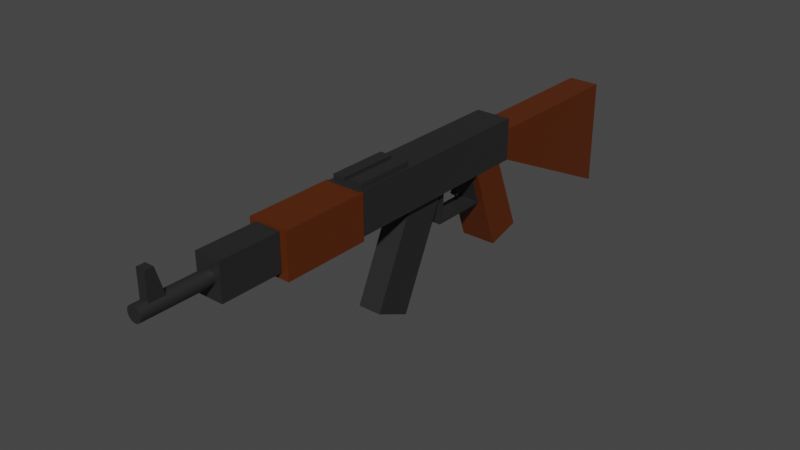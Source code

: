 # Source: AKM.blend  (saved by Blender 3.2.14; exported with 4.5.12 LTS)
import bpy
from mathutils import Matrix  # noqa: F401  (used for matrix-valued properties, if any)

bpy.ops.wm.read_factory_settings(use_empty=True)
scene = bpy.context.scene
scene.name = 'Scene'

# ---- collections
col_collection = bpy.data.collections.new('Collection'); scene.collection.children.link(col_collection)

# ---- materials (node trees are filled in below, after node groups)
mat_material = bpy.data.materials.new('Material')
mat_material.alpha_threshold = 0.0
mat_material.use_transparent_shadow = False
mat_material.line_color = (0.0, 0.0, 0.0, 1.0)
mat_material_001 = bpy.data.materials.new('Material.001')
mat_material_001.use_transparent_shadow = False
mat_material_009 = bpy.data.materials.new('Material.009')
mat_material_009.use_transparent_shadow = False
mat_material_002 = bpy.data.materials.new('Material.002')
mat_material_002.use_transparent_shadow = False
mat_material_010 = bpy.data.materials.new('Material.010')
mat_material_010.use_transparent_shadow = False
mat_material_007 = bpy.data.materials.new('Material.007')
mat_material_007.use_transparent_shadow = False
mat_material_008 = bpy.data.materials.new('Material.008')
mat_material_008.use_transparent_shadow = False
mat_material_003 = bpy.data.materials.new('Material.003')
mat_material_003.use_transparent_shadow = False
mat_material_004 = bpy.data.materials.new('Material.004')
mat_material_004.use_transparent_shadow = False
mat_material_005 = bpy.data.materials.new('Material.005')
mat_material_005.use_transparent_shadow = False
mat_material_006 = bpy.data.materials.new('Material.006')
mat_material_006.use_transparent_shadow = False
mat_material_011 = bpy.data.materials.new('Material.011')
mat_material_011.use_transparent_shadow = False

# ---- material node trees
mat_material.use_nodes = True; mat_material.node_tree.nodes.clear()
_N = mat_material.node_tree.nodes; _L = mat_material.node_tree.links
n0 = _N.new('ShaderNodeOutputMaterial'); n0.name = 'Material Output'; n0.location = (300, 300)
n1 = _N.new('ShaderNodeBsdfPrincipled'); n1.name = 'Principled BSDF'; n1.location = (10, 300)
n1.distribution = 'GGX'
n1.subsurface_method = 'RANDOM_WALK_SKIN'
n1.inputs[0].default_value = (0.09694, 0.01865, 0.0, 1.0)
n1.inputs[2].default_value = 0.4
n1.inputs[3].default_value = 1.45
n1.inputs[27].default_value = (0.0, 0.0, 0.0, 1.0)
n1.inputs[28].default_value = 1.0
_L.new(n1.outputs[0], n0.inputs[0])
n0.is_active_output = True
mat_material_001.use_nodes = True; mat_material_001.node_tree.nodes.clear()
_N = mat_material_001.node_tree.nodes; _L = mat_material_001.node_tree.links
n0 = _N.new('ShaderNodeBsdfPrincipled'); n0.name = 'Principled BSDF'; n0.location = (10, 300)
n0.distribution = 'GGX'
n0.subsurface_method = 'RANDOM_WALK_SKIN'
n0.inputs[0].default_value = (0.01945, 0.01945, 0.01945, 1.0)
n0.inputs[3].default_value = 1.45
n0.inputs[27].default_value = (0.0, 0.0, 0.0, 1.0)
n0.inputs[28].default_value = 1.0
n1 = _N.new('ShaderNodeOutputMaterial'); n1.name = 'Material Output'; n1.location = (300, 300)
_L.new(n0.outputs[0], n1.inputs[0])
n1.is_active_output = True
mat_material_009.use_nodes = True; mat_material_009.node_tree.nodes.clear()
_N = mat_material_009.node_tree.nodes; _L = mat_material_009.node_tree.links
n0 = _N.new('ShaderNodeBsdfPrincipled'); n0.name = 'Principled BSDF'; n0.location = (10, 300)
n0.distribution = 'GGX'
n0.subsurface_method = 'RANDOM_WALK_SKIN'
n0.inputs[0].default_value = (0.09694, 0.01865, 0.0, 1.0)
n0.inputs[3].default_value = 1.45
n0.inputs[27].default_value = (0.0, 0.0, 0.0, 1.0)
n0.inputs[28].default_value = 1.0
n1 = _N.new('ShaderNodeOutputMaterial'); n1.name = 'Material Output'; n1.location = (300, 300)
_L.new(n0.outputs[0], n1.inputs[0])
n1.is_active_output = True
mat_material_002.use_nodes = True; mat_material_002.node_tree.nodes.clear()
_N = mat_material_002.node_tree.nodes; _L = mat_material_002.node_tree.links
n0 = _N.new('ShaderNodeBsdfPrincipled'); n0.name = 'Principled BSDF'; n0.location = (10, 300)
n0.distribution = 'GGX'
n0.subsurface_method = 'RANDOM_WALK_SKIN'
n0.inputs[0].default_value = (0.01945, 0.01945, 0.01945, 1.0)
n0.inputs[3].default_value = 1.45
n0.inputs[27].default_value = (0.0, 0.0, 0.0, 1.0)
n0.inputs[28].default_value = 1.0
n1 = _N.new('ShaderNodeOutputMaterial'); n1.name = 'Material Output'; n1.location = (300, 300)
_L.new(n0.outputs[0], n1.inputs[0])
n1.is_active_output = True
mat_material_010.use_nodes = True; mat_material_010.node_tree.nodes.clear()
_N = mat_material_010.node_tree.nodes; _L = mat_material_010.node_tree.links
n0 = _N.new('ShaderNodeBsdfPrincipled'); n0.name = 'Principled BSDF'; n0.location = (10, 300)
n0.distribution = 'GGX'
n0.subsurface_method = 'RANDOM_WALK_SKIN'
n0.inputs[0].default_value = (0.09694, 0.01865, 0.0, 1.0)
n0.inputs[3].default_value = 1.45
n0.inputs[27].default_value = (0.0, 0.0, 0.0, 1.0)
n0.inputs[28].default_value = 1.0
n1 = _N.new('ShaderNodeOutputMaterial'); n1.name = 'Material Output'; n1.location = (300, 300)
_L.new(n0.outputs[0], n1.inputs[0])
n1.is_active_output = True
mat_material_007.use_nodes = True; mat_material_007.node_tree.nodes.clear()
_N = mat_material_007.node_tree.nodes; _L = mat_material_007.node_tree.links
n0 = _N.new('ShaderNodeBsdfPrincipled'); n0.name = 'Principled BSDF'; n0.location = (10, 300)
n0.distribution = 'GGX'
n0.subsurface_method = 'RANDOM_WALK_SKIN'
n0.inputs[0].default_value = (0.01945, 0.01945, 0.01945, 1.0)
n0.inputs[3].default_value = 1.45
n0.inputs[27].default_value = (0.0, 0.0, 0.0, 1.0)
n0.inputs[28].default_value = 1.0
n1 = _N.new('ShaderNodeOutputMaterial'); n1.name = 'Material Output'; n1.location = (300, 300)
_L.new(n0.outputs[0], n1.inputs[0])
n1.is_active_output = True
mat_material_008.use_nodes = True; mat_material_008.node_tree.nodes.clear()
_N = mat_material_008.node_tree.nodes; _L = mat_material_008.node_tree.links
n0 = _N.new('ShaderNodeBsdfPrincipled'); n0.name = 'Principled BSDF'; n0.location = (10, 300)
n0.distribution = 'GGX'
n0.subsurface_method = 'RANDOM_WALK_SKIN'
n0.inputs[0].default_value = (0.01945, 0.01945, 0.01945, 1.0)
n0.inputs[3].default_value = 1.45
n0.inputs[27].default_value = (0.0, 0.0, 0.0, 1.0)
n0.inputs[28].default_value = 1.0
n1 = _N.new('ShaderNodeOutputMaterial'); n1.name = 'Material Output'; n1.location = (300, 300)
_L.new(n0.outputs[0], n1.inputs[0])
n1.is_active_output = True
mat_material_003.use_nodes = True; mat_material_003.node_tree.nodes.clear()
_N = mat_material_003.node_tree.nodes; _L = mat_material_003.node_tree.links
n0 = _N.new('ShaderNodeBsdfPrincipled'); n0.name = 'Principled BSDF'; n0.location = (10, 300)
n0.distribution = 'GGX'
n0.subsurface_method = 'RANDOM_WALK_SKIN'
n0.inputs[0].default_value = (0.01945, 0.01945, 0.01945, 1.0)
n0.inputs[3].default_value = 1.45
n0.inputs[27].default_value = (0.0, 0.0, 0.0, 1.0)
n0.inputs[28].default_value = 1.0
n1 = _N.new('ShaderNodeOutputMaterial'); n1.name = 'Material Output'; n1.location = (300, 300)
_L.new(n0.outputs[0], n1.inputs[0])
n1.is_active_output = True
mat_material_004.use_nodes = True; mat_material_004.node_tree.nodes.clear()
_N = mat_material_004.node_tree.nodes; _L = mat_material_004.node_tree.links
n0 = _N.new('ShaderNodeBsdfPrincipled'); n0.name = 'Principled BSDF'; n0.location = (10, 300)
n0.distribution = 'GGX'
n0.subsurface_method = 'RANDOM_WALK_SKIN'
n0.inputs[0].default_value = (0.01945, 0.01945, 0.01945, 1.0)
n0.inputs[3].default_value = 1.45
n0.inputs[27].default_value = (0.0, 0.0, 0.0, 1.0)
n0.inputs[28].default_value = 1.0
n1 = _N.new('ShaderNodeOutputMaterial'); n1.name = 'Material Output'; n1.location = (300, 300)
_L.new(n0.outputs[0], n1.inputs[0])
n1.is_active_output = True
mat_material_005.use_nodes = True; mat_material_005.node_tree.nodes.clear()
_N = mat_material_005.node_tree.nodes; _L = mat_material_005.node_tree.links
n0 = _N.new('ShaderNodeBsdfPrincipled'); n0.name = 'Principled BSDF'; n0.location = (10, 300)
n0.distribution = 'GGX'
n0.subsurface_method = 'RANDOM_WALK_SKIN'
n0.inputs[0].default_value = (0.01945, 0.01945, 0.01945, 1.0)
n0.inputs[3].default_value = 1.45
n0.inputs[27].default_value = (0.0, 0.0, 0.0, 1.0)
n0.inputs[28].default_value = 1.0
n1 = _N.new('ShaderNodeOutputMaterial'); n1.name = 'Material Output'; n1.location = (300, 300)
_L.new(n0.outputs[0], n1.inputs[0])
n1.is_active_output = True
mat_material_006.use_nodes = True; mat_material_006.node_tree.nodes.clear()
_N = mat_material_006.node_tree.nodes; _L = mat_material_006.node_tree.links
n0 = _N.new('ShaderNodeBsdfPrincipled'); n0.name = 'Principled BSDF'; n0.location = (10, 300)
n0.distribution = 'GGX'
n0.subsurface_method = 'RANDOM_WALK_SKIN'
n0.inputs[0].default_value = (0.01945, 0.01945, 0.01945, 1.0)
n0.inputs[3].default_value = 1.45
n0.inputs[27].default_value = (0.0, 0.0, 0.0, 1.0)
n0.inputs[28].default_value = 1.0
n1 = _N.new('ShaderNodeOutputMaterial'); n1.name = 'Material Output'; n1.location = (300, 300)
_L.new(n0.outputs[0], n1.inputs[0])
n1.is_active_output = True
mat_material_011.use_nodes = True; mat_material_011.node_tree.nodes.clear()
_N = mat_material_011.node_tree.nodes; _L = mat_material_011.node_tree.links
n0 = _N.new('ShaderNodeBsdfPrincipled'); n0.name = 'Principled BSDF'; n0.location = (10, 300)
n0.distribution = 'GGX'
n0.subsurface_method = 'RANDOM_WALK_SKIN'
n0.inputs[0].default_value = (0.01945, 0.01945, 0.01945, 1.0)
n0.inputs[3].default_value = 1.45
n0.inputs[27].default_value = (0.0, 0.0, 0.0, 1.0)
n0.inputs[28].default_value = 1.0
n1 = _N.new('ShaderNodeOutputMaterial'); n1.name = 'Material Output'; n1.location = (300, 300)
_L.new(n0.outputs[0], n1.inputs[0])
n1.is_active_output = True

# ---- world
world_world = bpy.data.worlds.new('World'); scene.world = world_world
world_world.use_nodes = True; world_world.node_tree.nodes.clear()
_N = world_world.node_tree.nodes; _L = world_world.node_tree.links
n0 = _N.new('ShaderNodeOutputWorld'); n0.name = 'World Output'; n0.location = (300, 300)
n1 = _N.new('ShaderNodeBackground'); n1.name = 'Background'; n1.location = (10, 300)
n1.inputs[0].default_value = (0.05088, 0.05088, 0.05088, 1.0)
_L.new(n1.outputs[0], n0.inputs[0])
n0.is_active_output = True
world_world.color = (0.05088, 0.05088, 0.05088)
world_world.use_sun_shadow = False
world_world.sun_shadow_jitter_overblur = 0.0

# ---- meshes
me_cube = bpy.data.meshes.new('Cube')
me_cube.from_pydata([(1.0, 1.0, 1.0), (1.0, 1.0, -1.0), (1.0, -1.0, 1.0), (1.0, -1.0, 0.4605), (-1.0, 1.0, 1.0), (-1.0, 1.0, -1.0), (-1.0, -1.0, 1.0), (-1.0, -1.0, 0.4605), (-1.14, -3.524, 0.4509), (-1.14, -3.524, 1.225), (-1.14, -0.9839, 0.4509), (-1.14, -0.9839, 1.225), (1.14, -3.524, 0.4509), (1.14, -3.524, 1.225), (1.14, -0.9839, 0.4509), (1.14, -0.9839, 1.225), (-1.272, -4.565, 0.3991), (-1.272, -4.565, 1.222), (-1.272, -3.501, 0.3991), (-1.272, -3.501, 1.222), (1.272, -4.565, 0.3991), (1.272, -4.565, 1.222), (1.272, -3.501, 0.3991), (1.272, -3.501, 1.222), (-0.8256, -5.31, 0.5131), (-0.8256, -5.31, 1.179), (-0.8256, -4.49, 0.5131), (-0.8256, -4.49, 1.179), (0.8256, -5.31, 0.5131), (0.8256, -5.31, 1.179), (0.8256, -4.49, 0.5131), (0.8256, -4.49, 1.179), (-1.14, -1.194, -1.082), (-1.14, -1.555, 0.4531), (-1.14, -0.7771, -0.9124), (-1.14, -1.138, 0.453), (1.14, -1.194, -1.082), (1.14, -1.555, 0.4531), (1.14, -0.7771, -0.9124), (1.14, -1.138, 0.4485), (-0.6862, -2.122, -0.1908), (-0.6862, -2.122, 0.4652), (-0.6862, -1.37, -0.1908), (-0.6862, -1.505, 0.4652), (0.6862, -2.122, -0.1908), (0.6862, -2.122, 0.4652), (0.6862, -1.37, -0.1908), (0.6862, -1.505, 0.4652), (-0.6862, -2.062, 0.4069), (-0.6862, -2.062, -0.1326), (-0.6862, -1.444, -0.1326), (-0.6862, -1.555, 0.4069), (0.6862, -1.555, 0.4069), (0.6862, -2.062, -0.1326), (0.6862, -2.062, 0.4069), (0.6862, -1.444, -0.1326), (-0.1715, -1.729, 0.1056), (-0.1715, -1.575, 0.4461), (-0.1715, -1.679, 0.04216), (-0.1715, -1.525, 0.3827), (0.1715, -1.729, 0.1056), (0.1715, -1.575, 0.4461), (0.1715, -1.679, 0.04216), (0.1715, -1.525, 0.3827), (0.0, -5.291, 0.993), (0.0, -6.134, 0.993), (0.0925, -5.291, 0.9904), (0.0925, -6.134, 0.9904), (0.1815, -5.291, 0.9826), (0.1815, -6.134, 0.9826), (0.2634, -5.291, 0.97), (0.2634, -6.134, 0.97), (0.3353, -5.291, 0.953), (0.3353, -6.134, 0.953), (0.3943, -5.291, 0.9324), (0.3943, -6.134, 0.9324), (0.4381, -5.291, 0.9088), (0.4381, -6.134, 0.9088), (0.4651, -5.291, 0.8832), (0.4651, -6.134, 0.8832), (0.4742, -5.291, 0.8565), (0.4742, -6.134, 0.8565), (0.4651, -5.291, 0.8299), (0.4651, -6.134, 0.8299), (0.4381, -5.291, 0.8043), (0.4381, -6.134, 0.8043), (0.3943, -5.291, 0.7807), (0.3943, -6.134, 0.7807), (0.3353, -5.291, 0.76), (0.3353, -6.134, 0.76), (0.2634, -5.291, 0.7431), (0.2634, -6.134, 0.7431), (0.1815, -5.291, 0.7305), (0.1815, -6.134, 0.7305), (0.0925, -5.291, 0.7227), (0.0925, -6.134, 0.7227), (-4.145e-08, -5.291, 0.7201), (-4.145e-08, -6.134, 0.7201), (-0.0925, -5.291, 0.7227), (-0.0925, -6.134, 0.7227), (-0.1815, -5.291, 0.7305), (-0.1815, -6.134, 0.7305), (-0.2634, -5.291, 0.7431), (-0.2634, -6.134, 0.7431), (-0.3353, -5.291, 0.76), (-0.3353, -6.134, 0.76), (-0.3943, -5.291, 0.7807), (-0.3943, -6.134, 0.7807), (-0.4381, -5.291, 0.8043), (-0.4381, -6.134, 0.8043), (-0.4651, -5.291, 0.8299), (-0.4651, -6.134, 0.8299), (-0.4742, -5.291, 0.8565), (-0.4742, -6.134, 0.8565), (-0.4651, -5.291, 0.8832), (-0.4651, -6.134, 0.8832), (-0.4381, -5.291, 0.9088), (-0.4381, -6.134, 0.9088), (-0.3943, -5.291, 0.9324), (-0.3943, -6.134, 0.9324), (-0.3353, -5.291, 0.953), (-0.3353, -6.134, 0.953), (-0.2634, -5.291, 0.97), (-0.2634, -6.134, 0.97), (-0.1815, -5.291, 0.9826), (-0.1815, -6.134, 0.9826), (-0.0925, -5.291, 0.9904), (-0.0925, -6.134, 0.9904), (-0.2951, -6.02, 0.9308), (-0.2951, -6.02, 1.449), (-0.2951, -5.821, 0.9308), (-0.2951, -5.821, 0.9317), (0.2951, -6.02, 0.9308), (0.2951, -6.02, 1.449), (0.2951, -5.821, 0.9308), (0.2951, -5.821, 0.9317), (-0.2951, -5.92, 0.9308), (-0.2951, -5.92, 1.449), (0.2951, -5.92, 0.9308), (0.2951, -5.92, 1.449), (-0.9818, -3.469, 1.208), (-0.9818, -3.469, 1.325), (-0.9818, -2.744, 1.208), (-0.9818, -2.744, 1.325), (0.9818, -3.469, 1.208), (0.9818, -3.469, 1.325), (0.9818, -2.744, 1.208), (0.9818, -2.744, 1.325), (-0.208, -2.744, 1.208), (-0.208, -2.744, 1.265), (-0.208, -3.469, 1.208), (-0.208, -3.469, 1.265), (0.18, -2.744, 1.265), (0.18, -3.469, 1.208), (0.18, -2.744, 1.208), (0.18, -3.469, 1.265), (-0.2103, -2.744, 1.208), (-0.2103, -3.469, 1.325), (-0.2103, -2.744, 1.325), (-0.2103, -3.469, 1.208), (0.1826, -2.744, 1.325), (0.1826, -3.469, 1.208), (0.1826, -2.744, 1.208), (0.1826, -3.469, 1.325)], [], [(0, 4, 6, 2), (3, 2, 6, 7), (7, 6, 4, 5), (5, 1, 3, 7), (1, 0, 2, 3), (5, 4, 0, 1), (8, 9, 11, 10), (10, 11, 15, 14), (14, 15, 13, 12), (12, 13, 9, 8), (10, 14, 12, 8), (15, 11, 9, 13), (16, 17, 19, 18), (18, 19, 23, 22), (22, 23, 21, 20), (20, 21, 17, 16), (18, 22, 20, 16), (23, 19, 17, 21), (24, 25, 27, 26), (26, 27, 31, 30), (30, 31, 29, 28), (28, 29, 25, 24), (26, 30, 28, 24), (31, 27, 25, 29), (32, 33, 35, 34), (34, 35, 39, 38), (38, 39, 37, 36), (36, 37, 33, 32), (34, 38, 36, 32), (39, 35, 33, 37), (40, 41, 43, 51, 48, 49), (43, 42, 40, 49, 50, 51), (42, 43, 47, 46), (52, 47, 45, 54), (54, 45, 44, 46, 47, 52, 55, 53), (44, 45, 41, 40), (42, 46, 44, 40), (47, 43, 41, 45), (51, 50, 55, 52), (48, 54, 53, 49), (50, 49, 53, 55), (48, 51, 52, 54), (56, 57, 59, 58), (58, 59, 63, 62), (62, 63, 61, 60), (60, 61, 57, 56), (58, 62, 60, 56), (63, 59, 57, 61), (64, 65, 67, 66), (66, 67, 69, 68), (68, 69, 71, 70), (70, 71, 73, 72), (72, 73, 75, 74), (74, 75, 77, 76), (76, 77, 79, 78), (78, 79, 81, 80), (80, 81, 83, 82), (82, 83, 85, 84), (84, 85, 87, 86), (86, 87, 89, 88), (88, 89, 91, 90), (90, 91, 93, 92), (92, 93, 95, 94), (94, 95, 97, 96), (96, 97, 99, 98), (98, 99, 101, 100), (100, 101, 103, 102), (102, 103, 105, 104), (104, 105, 107, 106), (106, 107, 109, 108), (108, 109, 111, 110), (110, 111, 113, 112), (112, 113, 115, 114), (114, 115, 117, 116), (116, 117, 119, 118), (118, 119, 121, 120), (120, 121, 123, 122), (122, 123, 125, 124), (67, 65, 127, 125, 123, 121, 119, 117, 115, 113, 111, 109, 107, 105, 103, 101, 99, 97, 95, 93, 91, 89, 87, 85, 83, 81, 79, 77, 75, 73, 71, 69), (124, 125, 127, 126), (126, 127, 65, 64), (64, 66, 68, 70, 72, 74, 76, 78, 80, 82, 84, 86, 88, 90, 92, 94, 96, 98, 100, 102, 104, 106, 108, 110, 112, 114, 116, 118, 120, 122, 124, 126), (136, 137, 131, 130), (130, 131, 135, 134), (138, 139, 133, 132), (132, 133, 129, 128), (136, 138, 132, 128), (139, 137, 129, 133), (135, 131, 137, 139), (130, 134, 138, 136), (134, 135, 139, 138), (128, 129, 137, 136), (140, 141, 143, 142), (162, 160, 147, 146), (146, 147, 145, 144), (159, 157, 141, 140), (162, 146, 144, 161), (158, 143, 141, 157), (152, 149, 151, 155), (156, 148, 150, 159), (153, 155, 151, 150), (156, 158, 149, 148), (161, 163, 155, 153), (160, 152, 155, 163), (148, 154, 153, 150), (148, 149, 152, 154), (142, 143, 158, 156), (142, 156, 159, 140), (149, 158, 157, 151), (150, 151, 157, 159), (147, 160, 163, 145), (144, 145, 163, 161), (154, 162, 161, 153), (154, 152, 160, 162)])
me_cube.polygons.foreach_set('material_index', [0, 0, 0, 0, 0, 0, 1, 1, 1, 1, 1, 1, 2, 2, 2, 2, 2, 2, 3, 3, 3, 3, 3, 3, 4, 4, 4, 4, 4, 4, 5, 5, 5, 5, 5, 5, 5, 5, 5, 5, 5, 5, 6, 6, 6, 6, 6, 6, 7, 7, 7, 7, 7, 7, 7, 7, 7, 7, 7, 7, 7, 7, 7, 7, 7, 7, 7, 7, 7, 7, 7, 7, 7, 7, 7, 7, 7, 7, 7, 7, 7, 7, 8, 8, 8, 8, 8, 8, 8, 8, 8, 8, 9, 9, 9, 9, 9, 9, 9, 9, 9, 9, 9, 9, 9, 9, 9, 9, 9, 9, 9, 9, 9, 9])
_uv = me_cube.uv_layers.new(name='UVMap')
_uv.uv.foreach_set('vector', [0.625, 0.5, 0.875, 0.5, 0.875, 0.75, 0.625, 0.75, 0.375, 0.75, 0.625, 0.75, 0.625, 1.0, 0.375, 1.0, 0.375, 0.0, 0.625, 0.0, 0.625, 0.25, 0.375, 0.25, 0.125, 0.5, 0.375, 0.5, 0.375, 0.75, 0.125, 0.75, 0.375, 0.5, 0.625, 0.5, 0.625, 0.75, 0.375, 0.75, 0.375, 0.25, 0.625, 0.25, 0.625, 0.5, 0.375, 0.5, 0.375, 0.0, 0.625, 0.0, 0.625, 0.25, 0.375, 0.25, 0.375, 0.25, 0.625, 0.25, 0.625, 0.5, 0.375, 0.5, 0.375, 0.5, 0.625, 0.5, 0.625, 0.75, 0.375, 0.75, 0.375, 0.75, 0.625, 0.75, 0.625, 1.0, 0.375, 1.0, 0.125, 0.5, 0.375, 0.5, 0.375, 0.75, 0.125, 0.75, 0.625, 0.5, 0.875, 0.5, 0.875, 0.75, 0.625, 0.75, 0.375, 0.0, 0.625, 0.0, 0.625, 0.25, 0.375, 0.25, 0.375, 0.25, 0.625, 0.25, 0.625, 0.5, 0.375, 0.5, 0.375, 0.5, 0.625, 0.5, 0.625, 0.75, 0.375, 0.75, 0.375, 0.75, 0.625, 0.75, 0.625, 1.0, 0.375, 1.0, 0.125, 0.5, 0.375, 0.5, 0.375, 0.75, 0.125, 0.75, 0.625, 0.5, 0.875, 0.5, 0.875, 0.75, 0.625, 0.75, 0.375, 0.0, 0.625, 0.0, 0.625, 0.25, 0.375, 0.25, 0.375, 0.25, 0.625, 0.25, 0.625, 0.5, 0.375, 0.5, 0.375, 0.5, 0.625, 0.5, 0.625, 0.75, 0.375, 0.75, 0.375, 0.75, 0.625, 0.75, 0.625, 1.0, 0.375, 1.0, 0.125, 0.5, 0.375, 0.5, 0.375, 0.75, 0.125, 0.75, 0.625, 0.5, 0.875, 0.5, 0.875, 0.75, 0.625, 0.75, 0.375, 0.0, 0.625, 0.0, 0.625, 0.25, 0.375, 0.25, 0.375, 0.25, 0.625, 0.25, 0.625, 0.5, 0.375, 0.5, 0.375, 0.5, 0.625, 0.5, 0.625, 0.75, 0.375, 0.75, 0.375, 0.75, 0.625, 0.75, 0.625, 1.0, 0.375, 1.0, 0.125, 0.5, 0.375, 0.5, 0.375, 0.75, 0.125, 0.75, 0.625, 0.5, 0.875, 0.5, 0.875, 0.75, 0.625, 0.75, 0.375, 0.0, 0.625, 0.0, 0.625, 0.25, 0.6028, 0.2264, 0.6028, 0.0235, 0.3972, 0.02083, 0.625, 0.25, 0.375, 0.25, 0.375, 0.0, 0.3972, 0.02083, 0.3972, 0.2291, 0.6028, 0.2264, 0.375, 0.25, 0.625, 0.25, 0.625, 0.5, 0.375, 0.5, 0.6028, 0.5236, 0.625, 0.5, 0.625, 0.75, 0.6028, 0.7265, 0.6028, 0.7265, 0.625, 0.75, 0.375, 0.75, 0.375, 0.5, 0.625, 0.5, 0.6028, 0.5236, 0.3972, 0.5209, 0.3972, 0.7292, 0.375, 0.75, 0.625, 0.75, 0.625, 1.0, 0.375, 1.0, 0.125, 0.5, 0.375, 0.5, 0.375, 0.75, 0.125, 0.75, 0.625, 0.5, 0.875, 0.5, 0.875, 0.75, 0.625, 0.75, 0.625, 0.3101, 0.375, 0.3101, 0.375, 0.4399, 0.625, 0.4399, 0.625, 0.9399, 0.625, 0.8101, 0.375, 0.8101, 0.375, 0.9399, 0.1851, 0.5, 0.1851, 0.75, 0.3149, 0.75, 0.3149, 0.5, 0.8149, 0.75, 0.8149, 0.5, 0.6851, 0.5, 0.6851, 0.75, 0.375, 0.0, 0.625, 0.0, 0.625, 0.25, 0.375, 0.25, 0.375, 0.25, 0.625, 0.25, 0.625, 0.5, 0.375, 0.5, 0.375, 0.5, 0.625, 0.5, 0.625, 0.75, 0.375, 0.75, 0.375, 0.75, 0.625, 0.75, 0.625, 1.0, 0.375, 1.0, 0.125, 0.5, 0.375, 0.5, 0.375, 0.75, 0.125, 0.75, 0.625, 0.5, 0.875, 0.5, 0.875, 0.75, 0.625, 0.75, 1.0, 0.5, 1.0, 1.0, 0.9688, 1.0, 0.9688, 0.5, 0.9688, 0.5, 0.9688, 1.0, 0.9375, 1.0, 0.9375, 0.5, 0.9375, 0.5, 0.9375, 1.0, 0.9062, 1.0, 0.9062, 0.5, 0.9062, 0.5, 0.9062, 1.0, 0.875, 1.0, 0.875, 0.5, 0.875, 0.5, 0.875, 1.0, 0.8438, 1.0, 0.8438, 0.5, 0.8438, 0.5, 0.8438, 1.0, 0.8125, 1.0, 0.8125, 0.5, 0.8125, 0.5, 0.8125, 1.0, 0.7812, 1.0, 0.7812, 0.5, 0.7812, 0.5, 0.7812, 1.0, 0.75, 1.0, 0.75, 0.5, 0.75, 0.5, 0.75, 1.0, 0.7188, 1.0, 0.7188, 0.5, 0.7188, 0.5, 0.7188, 1.0, 0.6875, 1.0, 0.6875, 0.5, 0.6875, 0.5, 0.6875, 1.0, 0.6562, 1.0, 0.6562, 0.5, 0.6562, 0.5, 0.6562, 1.0, 0.625, 1.0, 0.625, 0.5, 0.625, 0.5, 0.625, 1.0, 0.5938, 1.0, 0.5938, 0.5, 0.5938, 0.5, 0.5938, 1.0, 0.5625, 1.0, 0.5625, 0.5, 0.5625, 0.5, 0.5625, 1.0, 0.5312, 1.0, 0.5312, 0.5, 0.5312, 0.5, 0.5312, 1.0, 0.5, 1.0, 0.5, 0.5, 0.5, 0.5, 0.5, 1.0, 0.4688, 1.0, 0.4688, 0.5, 0.4688, 0.5, 0.4688, 1.0, 0.4375, 1.0, 0.4375, 0.5, 0.4375, 0.5, 0.4375, 1.0, 0.4062, 1.0, 0.4062, 0.5, 0.4062, 0.5, 0.4062, 1.0, 0.375, 1.0, 0.375, 0.5, 0.375, 0.5, 0.375, 1.0, 0.3438, 1.0, 0.3438, 0.5, 0.3438, 0.5, 0.3438, 1.0, 0.3125, 1.0, 0.3125, 0.5, 0.3125, 0.5, 0.3125, 1.0, 0.2812, 1.0, 0.2812, 0.5, 0.2812, 0.5, 0.2812, 1.0, 0.25, 1.0, 0.25, 0.5, 0.25, 0.5, 0.25, 1.0, 0.2188, 1.0, 0.2188, 0.5, 0.2188, 0.5, 0.2188, 1.0, 0.1875, 1.0, 0.1875, 0.5, 0.1875, 0.5, 0.1875, 1.0, 0.1562, 1.0, 0.1562, 0.5, 0.1562, 0.5, 0.1562, 1.0, 0.125, 1.0, 0.125, 0.5, 0.125, 0.5, 0.125, 1.0, 0.09375, 1.0, 0.09375, 0.5, 0.09375, 0.5, 0.09375, 1.0, 0.0625, 1.0, 0.0625, 0.5, 0.2968, 0.4854, 0.25, 0.49, 0.2032, 0.4854, 0.1582, 0.4717, 0.1167, 0.4496, 0.08029, 0.4197, 0.05045, 0.3833, 0.02827, 0.3418, 0.01461, 0.2968, 0.01, 0.25, 0.01461, 0.2032, 0.02827, 0.1582, 0.05045, 0.1167, 0.08029, 0.08029, 0.1167, 0.05045, 0.1582, 0.02827, 0.2032, 0.01461, 0.25, 0.01, 0.2968, 0.01461, 0.3418, 0.02827, 0.3833, 0.05045, 0.4197, 0.08029, 0.4496, 0.1167, 0.4717, 0.1582, 0.4854, 0.2032, 0.49, 0.25, 0.4854, 0.2968, 0.4717, 0.3418, 0.4496, 0.3833, 0.4197, 0.4197, 0.3833, 0.4496, 0.3418, 0.4717, 0.0625, 0.5, 0.0625, 1.0, 0.03125, 1.0, 0.03125, 0.5, 0.03125, 0.5, 0.03125, 1.0, 0.0, 1.0, 0.0, 0.5, 0.75, 0.49, 0.7968, 0.4854, 0.8418, 0.4717, 0.8833, 0.4496, 0.9197, 0.4197, 0.9496, 0.3833, 0.9717, 0.3418, 0.9854, 0.2968, 0.99, 0.25, 0.9854, 0.2032, 0.9717, 0.1582, 0.9496, 0.1167, 0.9197, 0.08029, 0.8833, 0.05045, 0.8418, 0.02827, 0.7968, 0.01461, 0.75, 0.01, 0.7032, 0.01461, 0.6582, 0.02827, 0.6167, 0.05045, 0.5803, 0.08029, 0.5504, 0.1167, 0.5283, 0.1582, 0.5146, 0.2032, 0.51, 0.25, 0.5146, 0.2968, 0.5283, 0.3418, 0.5504, 0.3833, 0.5803, 0.4197, 0.6167, 0.4496, 0.6582, 0.4717, 0.7032, 0.4854, 0.375, 0.125, 0.625, 0.125, 0.625, 0.25, 0.375, 0.25, 0.375, 0.25, 0.625, 0.25, 0.625, 0.5, 0.375, 0.5, 0.375, 0.625, 0.625, 0.625, 0.625, 0.75, 0.375, 0.75, 0.375, 0.75, 0.625, 0.75, 0.625, 1.0, 0.375, 1.0, 0.125, 0.625, 0.375, 0.625, 0.375, 0.75, 0.125, 0.75, 0.625, 0.625, 0.875, 0.625, 0.875, 0.75, 0.625, 0.75, 0.625, 0.5, 0.875, 0.5, 0.875, 0.625, 0.625, 0.625, 0.125, 0.5, 0.375, 0.5, 0.375, 0.625, 0.125, 0.625, 0.375, 0.5, 0.625, 0.5, 0.625, 0.625, 0.375, 0.625, 0.375, 0.0, 0.625, 0.0, 0.625, 0.125, 0.375, 0.125, 0.375, 0.0, 0.625, 0.0, 0.625, 0.25, 0.375, 0.25, 0.375, 0.4688, 0.625, 0.4688, 0.625, 0.5, 0.375, 0.5, 0.375, 0.5, 0.625, 0.5, 0.625, 0.75, 0.375, 0.75, 0.375, 0.9375, 0.625, 0.9375, 0.625, 1.0, 0.375, 1.0, 0.3438, 0.5, 0.375, 0.5, 0.375, 0.75, 0.3438, 0.75, 0.8125, 0.5, 0.875, 0.5, 0.875, 0.75, 0.8125, 0.75, 0.6875, 0.5, 0.75, 0.5, 0.75, 0.75, 0.6875, 0.75, 0.1875, 0.5, 0.25, 0.5, 0.25, 0.75, 0.1875, 0.75, 0.375, 0.8125, 0.625, 0.8125, 0.625, 0.875, 0.375, 0.875, 0.375, 0.3125, 0.625, 0.3125, 0.625, 0.375, 0.375, 0.375, 0.375, 0.7812, 0.625, 0.7812, 0.625, 0.8125, 0.375, 0.8125, 0.6562, 0.5, 0.6875, 0.5, 0.6875, 0.75, 0.6562, 0.75, 0.25, 0.5, 0.3125, 0.5, 0.3125, 0.75, 0.25, 0.75, 0.375, 0.375, 0.625, 0.375, 0.625, 0.4375, 0.375, 0.4375, 0.375, 0.25, 0.625, 0.25, 0.625, 0.3125, 0.375, 0.3125, 0.125, 0.5, 0.1875, 0.5, 0.1875, 0.75, 0.125, 0.75, 0.75, 0.5, 0.8125, 0.5, 0.8125, 0.75, 0.75, 0.75, 0.375, 0.875, 0.625, 0.875, 0.625, 0.9375, 0.375, 0.9375, 0.625, 0.5, 0.6562, 0.5, 0.6562, 0.75, 0.625, 0.75, 0.375, 0.75, 0.625, 0.75, 0.625, 0.7812, 0.375, 0.7812, 0.3125, 0.5, 0.3438, 0.5, 0.3438, 0.75, 0.3125, 0.75, 0.375, 0.4375, 0.625, 0.4375, 0.625, 0.4688, 0.375, 0.4688])
me_cube.materials.append(mat_material)
me_cube.materials.append(mat_material_001)
me_cube.materials.append(mat_material_009)
me_cube.materials.append(mat_material_002)
me_cube.materials.append(mat_material_010)
me_cube.materials.append(mat_material_007)
me_cube.materials.append(mat_material_008)
me_cube.materials.append(mat_material_003)
me_cube.materials.append(mat_material_004)
me_cube.materials.append(mat_material_005)
me_cube.use_remesh_preserve_volume = False
me_cube.use_remesh_preserve_attributes = False
me_cube.use_mirror_vertex_groups = False
me_cube.update()
me_cube_009 = bpy.data.meshes.new('Cube.009')
me_cube_009.from_pydata([(-1.0, -1.0, -1.0), (-1.0, -1.0, 1.0), (-1.0, 1.0, -1.0), (-1.0, 1.0, 1.0), (1.0, -1.0, -1.0), (1.0, -1.0, 1.0), (1.0, 1.0, -1.0), (1.0, 1.0, 1.0)], [], [(0, 1, 3, 2), (2, 3, 7, 6), (6, 7, 5, 4), (4, 5, 1, 0), (2, 6, 4, 0), (7, 3, 1, 5)])
_uv = me_cube_009.uv_layers.new(name='UVMap')
_uv.uv.foreach_set('vector', [0.375, 0.0, 0.625, 0.0, 0.625, 0.25, 0.375, 0.25, 0.375, 0.25, 0.625, 0.25, 0.625, 0.5, 0.375, 0.5, 0.375, 0.5, 0.625, 0.5, 0.625, 0.75, 0.375, 0.75, 0.375, 0.75, 0.625, 0.75, 0.625, 1.0, 0.375, 1.0, 0.125, 0.5, 0.375, 0.5, 0.375, 0.75, 0.125, 0.75, 0.625, 0.5, 0.875, 0.5, 0.875, 0.75, 0.625, 0.75])
me_cube_009.materials.append(mat_material_006)
me_cube_009.use_remesh_fix_poles = True
me_cube_009.use_remesh_preserve_attributes = False
me_cube_009.update()
me_cube_001 = bpy.data.meshes.new('Cube.001')
me_cube_001.from_pydata([(-1.0, -1.0, -1.0), (-1.0, -1.0, 1.0), (-1.0, 1.0, -1.0), (-1.0, 1.0, 1.0), (1.0, -1.0, -1.0), (1.0, -1.0, 1.0), (1.0, 1.0, -1.0), (1.0, 1.0, 1.0)], [], [(0, 1, 3, 2), (2, 3, 7, 6), (6, 7, 5, 4), (4, 5, 1, 0), (2, 6, 4, 0), (7, 3, 1, 5)])
_uv = me_cube_001.uv_layers.new(name='UVMap')
_uv.uv.foreach_set('vector', [0.375, 0.0, 0.625, 0.0, 0.625, 0.25, 0.375, 0.25, 0.375, 0.25, 0.625, 0.25, 0.625, 0.5, 0.375, 0.5, 0.375, 0.5, 0.625, 0.5, 0.625, 0.75, 0.375, 0.75, 0.375, 0.75, 0.625, 0.75, 0.625, 1.0, 0.375, 1.0, 0.125, 0.5, 0.375, 0.5, 0.375, 0.75, 0.125, 0.75, 0.625, 0.5, 0.875, 0.5, 0.875, 0.75, 0.625, 0.75])
me_cube_001.materials.append(mat_material_011)
me_cube_001.update()

# ---- objects
ob_rifle = bpy.data.objects.new('Rifle', me_cube)
ob_magazine = bpy.data.objects.new('Magazine', me_cube_009)
ob_boltpull = bpy.data.objects.new('Boltpull', me_cube_001)

# ---- transforms, parenting, visibility, modifiers, constraints
ob_rifle.location = (0.0, 10.68, 0.0)
ob_rifle.scale = (0.8775, 4.63, 3.049)
ob_rifle.lock_rotations_4d = False
ob_rifle.empty_display_type = 'ARROWS'
ob_rifle.lineart.crease_threshold = 0.0
ob_magazine.location = (2.98e-08, -1.501, -1.019)
ob_magazine.rotation_euler = (-0.4363, -0.0, 0.0)
ob_magazine.scale = (0.6629, 1.132, 3.442)
ob_boltpull.location = (-1.337, -4.382, 2.795)
ob_boltpull.scale = (0.4384, 0.07682, 0.3188)

# ---- collection membership
col_collection.objects.link(ob_rifle)
col_collection.objects.link(ob_magazine)
col_collection.objects.link(ob_boltpull)

# ---- scene / render settings (as saved in the file)
scene.frame_start = 1; scene.frame_end = 250; scene.frame_set(1)
scene.render.engine = 'BLENDER_EEVEE_NEXT'
scene.cycles.sampling_pattern = 'TABULATED_SOBOL'
scene.cycles.use_light_tree = False
scene.view_settings.view_transform = 'Filmic'
bpy.context.view_layer.update()

# ---- added for rendering (the .blend has no active camera and no usable light): camera, sun
cam_auto = bpy.data.cameras.new('AutoCamera')
cam_auto.lens = 50.0
cam_auto.sensor_width = 36.0
cam_auto.clip_end = 1000.0
ob_auto_camera = bpy.data.objects.new('AutoCamera', cam_auto)
scene.collection.objects.link(ob_auto_camera)
ob_auto_camera.location = (31.4686, -39.3658, 25.3388)
ob_auto_camera.rotation_euler = (1.09748, -7.21219e-08, 0.694738)
scene.camera = ob_auto_camera
light_auto_sun = bpy.data.lights.new('AutoSun', 'SUN')
light_auto_sun.energy = 3.0
light_auto_sun.angle = 0.0523599
ob_auto_sun = bpy.data.objects.new('AutoSun', light_auto_sun)
scene.collection.objects.link(ob_auto_sun)
ob_auto_sun.rotation_euler = (0.872665, 0.174533, 0.523599)
bpy.context.view_layer.update()
